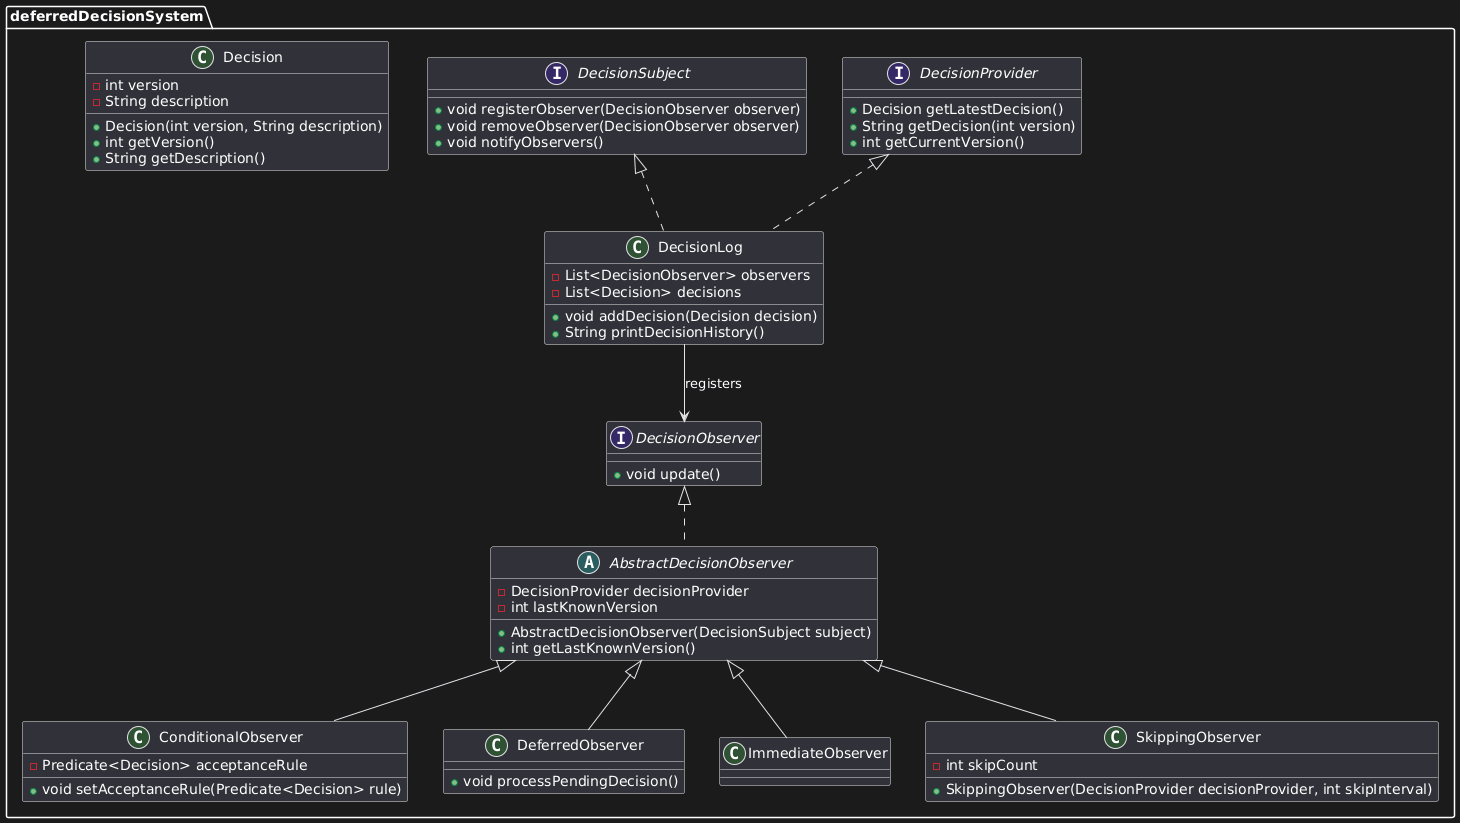

The diagram above was rendered by PlantUML. Its source (embedded in the PNG):
@startuml
package "deferredDecisionSystem" {

  class Decision {
    - int version
    - String description
    + Decision(int version, String description)
    + int getVersion()
    + String getDescription()
  }

  interface DecisionSubject {
    + void registerObserver(DecisionObserver observer)
    + void removeObserver(DecisionObserver observer)
    + void notifyObservers()
  }
  
  interface DecisionProvider{
    + Decision getLatestDecision()
    + String getDecision(int version)
    + int getCurrentVersion()
  }

  class DecisionLog implements DecisionSubject, DecisionProvider {
    - List<DecisionObserver> observers
    - List<Decision> decisions
    + void addDecision(Decision decision)
    + String printDecisionHistory()
  }

  interface DecisionObserver {
    + void update()
  }

  abstract class AbstractDecisionObserver implements DecisionObserver {
    - DecisionProvider decisionProvider
    - int lastKnownVersion
    + AbstractDecisionObserver(DecisionSubject subject)
    + int getLastKnownVersion()
  }

  class ConditionalObserver extends AbstractDecisionObserver {
    - Predicate<Decision> acceptanceRule
    + void setAcceptanceRule(Predicate<Decision> rule)
  }

  class DeferredObserver extends AbstractDecisionObserver {
    + void processPendingDecision()
  }

  class ImmediateObserver extends AbstractDecisionObserver {
  }

  class SkippingObserver extends AbstractDecisionObserver {
    - int skipCount
    + SkippingObserver(DecisionProvider decisionProvider, int skipInterval)
  }

  DecisionLog --> DecisionObserver : registers
}
@enduml